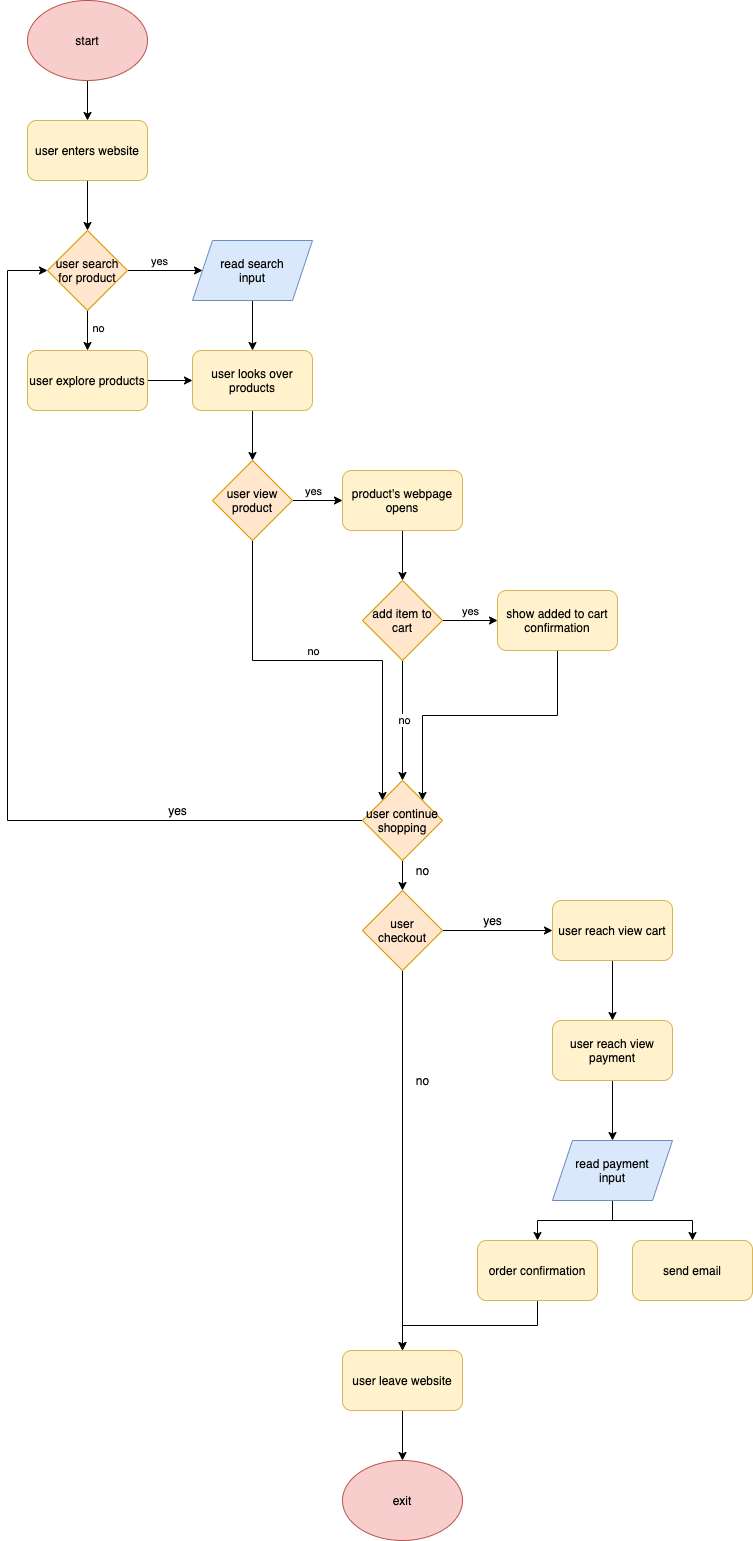

The diagram above was exported from draw.io. Its source (the exported page's mxGraphModel, read from the mxfile embedded in the PNG):
<mxGraphModel dx="1316" dy="1058" grid="1" gridSize="10" guides="1" tooltips="1" connect="1" arrows="1" fold="1" page="1" pageScale="1" pageWidth="1100" pageHeight="1700" math="0" shadow="0">
  <root>
    <mxCell id="0" />
    <mxCell id="1" parent="0" />
    <mxCell id="10" style="edgeStyle=orthogonalEdgeStyle;rounded=0;orthogonalLoop=1;jettySize=auto;html=1;exitX=0.5;exitY=1;exitDx=0;exitDy=0;entryX=0.5;entryY=0;entryDx=0;entryDy=0;" edge="1" parent="1" source="6" target="9">
      <mxGeometry relative="1" as="geometry" />
    </mxCell>
    <mxCell id="6" value="user enters website" style="rounded=1;whiteSpace=wrap;html=1;fillColor=#fff2cc;strokeColor=#d6b656;" vertex="1" parent="1">
      <mxGeometry x="40" y="140" width="120" height="60" as="geometry" />
    </mxCell>
    <mxCell id="8" style="edgeStyle=orthogonalEdgeStyle;rounded=0;orthogonalLoop=1;jettySize=auto;html=1;exitX=0.5;exitY=1;exitDx=0;exitDy=0;" edge="1" parent="1" source="7" target="6">
      <mxGeometry relative="1" as="geometry" />
    </mxCell>
    <mxCell id="7" value="start" style="ellipse;whiteSpace=wrap;html=1;fillColor=#f8cecc;strokeColor=#b85450;" vertex="1" parent="1">
      <mxGeometry x="40" y="20" width="120" height="80" as="geometry" />
    </mxCell>
    <mxCell id="13" style="edgeStyle=orthogonalEdgeStyle;rounded=0;orthogonalLoop=1;jettySize=auto;html=1;exitX=1;exitY=0.5;exitDx=0;exitDy=0;entryX=0;entryY=0.5;entryDx=0;entryDy=0;" edge="1" parent="1" source="9" target="12">
      <mxGeometry relative="1" as="geometry" />
    </mxCell>
    <mxCell id="14" value="yes" style="edgeLabel;html=1;align=center;verticalAlign=middle;resizable=0;points=[];" vertex="1" connectable="0" parent="13">
      <mxGeometry x="-0.1367" y="1" relative="1" as="geometry">
        <mxPoint x="-1" y="-9" as="offset" />
      </mxGeometry>
    </mxCell>
    <mxCell id="16" style="edgeStyle=orthogonalEdgeStyle;rounded=0;orthogonalLoop=1;jettySize=auto;html=1;exitX=0.5;exitY=1;exitDx=0;exitDy=0;entryX=0.5;entryY=0;entryDx=0;entryDy=0;" edge="1" parent="1" source="9" target="15">
      <mxGeometry relative="1" as="geometry" />
    </mxCell>
    <mxCell id="17" value="no" style="edgeLabel;html=1;align=center;verticalAlign=middle;resizable=0;points=[];" vertex="1" connectable="0" parent="16">
      <mxGeometry x="-0.2077" y="3" relative="1" as="geometry">
        <mxPoint x="7" y="1" as="offset" />
      </mxGeometry>
    </mxCell>
    <mxCell id="9" value="user search for product" style="rhombus;whiteSpace=wrap;html=1;fillColor=#ffe6cc;strokeColor=#d79b00;" vertex="1" parent="1">
      <mxGeometry x="60" y="250" width="80" height="80" as="geometry" />
    </mxCell>
    <mxCell id="19" style="edgeStyle=orthogonalEdgeStyle;rounded=0;orthogonalLoop=1;jettySize=auto;html=1;exitX=0.5;exitY=1;exitDx=0;exitDy=0;entryX=0.5;entryY=0;entryDx=0;entryDy=0;" edge="1" parent="1" source="12" target="18">
      <mxGeometry relative="1" as="geometry" />
    </mxCell>
    <mxCell id="12" value="read search&lt;br&gt;input" style="shape=parallelogram;perimeter=parallelogramPerimeter;whiteSpace=wrap;html=1;fixedSize=1;fillColor=#dae8fc;strokeColor=#6c8ebf;" vertex="1" parent="1">
      <mxGeometry x="205" y="260" width="120" height="60" as="geometry" />
    </mxCell>
    <mxCell id="20" style="edgeStyle=orthogonalEdgeStyle;rounded=0;orthogonalLoop=1;jettySize=auto;html=1;exitX=1;exitY=0.5;exitDx=0;exitDy=0;entryX=0;entryY=0.5;entryDx=0;entryDy=0;" edge="1" parent="1" source="15" target="18">
      <mxGeometry relative="1" as="geometry" />
    </mxCell>
    <mxCell id="15" value="user explore products" style="rounded=1;whiteSpace=wrap;html=1;fillColor=#fff2cc;strokeColor=#d6b656;" vertex="1" parent="1">
      <mxGeometry x="40" y="370" width="120" height="60" as="geometry" />
    </mxCell>
    <mxCell id="22" style="edgeStyle=orthogonalEdgeStyle;rounded=0;orthogonalLoop=1;jettySize=auto;html=1;exitX=0.5;exitY=1;exitDx=0;exitDy=0;entryX=0.5;entryY=0;entryDx=0;entryDy=0;" edge="1" parent="1" source="18" target="21">
      <mxGeometry relative="1" as="geometry" />
    </mxCell>
    <mxCell id="18" value="user looks over products" style="rounded=1;whiteSpace=wrap;html=1;fillColor=#fff2cc;strokeColor=#d6b656;" vertex="1" parent="1">
      <mxGeometry x="205" y="370" width="120" height="60" as="geometry" />
    </mxCell>
    <mxCell id="24" style="edgeStyle=orthogonalEdgeStyle;rounded=0;orthogonalLoop=1;jettySize=auto;html=1;exitX=1;exitY=0.5;exitDx=0;exitDy=0;entryX=0;entryY=0.5;entryDx=0;entryDy=0;" edge="1" parent="1" source="21">
      <mxGeometry relative="1" as="geometry">
        <mxPoint x="355" y="520" as="targetPoint" />
      </mxGeometry>
    </mxCell>
    <mxCell id="25" value="yes" style="edgeLabel;html=1;align=center;verticalAlign=middle;resizable=0;points=[];" vertex="1" connectable="0" parent="24">
      <mxGeometry x="-0.1689" y="3" relative="1" as="geometry">
        <mxPoint y="-7" as="offset" />
      </mxGeometry>
    </mxCell>
    <mxCell id="49" style="edgeStyle=orthogonalEdgeStyle;rounded=0;orthogonalLoop=1;jettySize=auto;html=1;exitX=0.5;exitY=1;exitDx=0;exitDy=0;entryX=0;entryY=0;entryDx=0;entryDy=0;" edge="1" parent="1" source="21" target="44">
      <mxGeometry relative="1" as="geometry" />
    </mxCell>
    <mxCell id="52" value="no" style="edgeLabel;html=1;align=center;verticalAlign=middle;resizable=0;points=[];" vertex="1" connectable="0" parent="49">
      <mxGeometry x="-0.0658" y="-3" relative="1" as="geometry">
        <mxPoint x="-1.67" y="-13" as="offset" />
      </mxGeometry>
    </mxCell>
    <mxCell id="21" value="user view product" style="rhombus;whiteSpace=wrap;html=1;fillColor=#ffe6cc;strokeColor=#d79b00;" vertex="1" parent="1">
      <mxGeometry x="225" y="480" width="80" height="80" as="geometry" />
    </mxCell>
    <mxCell id="32" style="edgeStyle=orthogonalEdgeStyle;rounded=0;orthogonalLoop=1;jettySize=auto;html=1;exitX=0.5;exitY=1;exitDx=0;exitDy=0;entryX=0.5;entryY=0;entryDx=0;entryDy=0;" edge="1" parent="1" source="30" target="31">
      <mxGeometry relative="1" as="geometry" />
    </mxCell>
    <mxCell id="30" value="product's webpage opens" style="rounded=1;whiteSpace=wrap;html=1;fillColor=#fff2cc;strokeColor=#d6b656;" vertex="1" parent="1">
      <mxGeometry x="355" y="490" width="120" height="60" as="geometry" />
    </mxCell>
    <mxCell id="39" style="edgeStyle=orthogonalEdgeStyle;rounded=0;orthogonalLoop=1;jettySize=auto;html=1;exitX=1;exitY=0.5;exitDx=0;exitDy=0;entryX=0;entryY=0.5;entryDx=0;entryDy=0;" edge="1" parent="1" source="31" target="37">
      <mxGeometry relative="1" as="geometry" />
    </mxCell>
    <mxCell id="40" value="yes" style="edgeLabel;html=1;align=center;verticalAlign=middle;resizable=0;points=[];" vertex="1" connectable="0" parent="39">
      <mxGeometry x="-0.0727" y="-7" relative="1" as="geometry">
        <mxPoint x="1" y="-17" as="offset" />
      </mxGeometry>
    </mxCell>
    <mxCell id="45" style="edgeStyle=orthogonalEdgeStyle;rounded=0;orthogonalLoop=1;jettySize=auto;html=1;exitX=0.5;exitY=1;exitDx=0;exitDy=0;entryX=0.5;entryY=0;entryDx=0;entryDy=0;" edge="1" parent="1" source="31" target="44">
      <mxGeometry relative="1" as="geometry" />
    </mxCell>
    <mxCell id="47" value="no" style="edgeLabel;html=1;align=center;verticalAlign=middle;resizable=0;points=[];" vertex="1" connectable="0" parent="45">
      <mxGeometry x="-0.0442" y="1" relative="1" as="geometry">
        <mxPoint y="1" as="offset" />
      </mxGeometry>
    </mxCell>
    <mxCell id="31" value="add item to cart" style="rhombus;whiteSpace=wrap;html=1;fillColor=#ffe6cc;strokeColor=#d79b00;" vertex="1" parent="1">
      <mxGeometry x="375" y="600" width="80" height="80" as="geometry" />
    </mxCell>
    <mxCell id="46" style="edgeStyle=orthogonalEdgeStyle;rounded=0;orthogonalLoop=1;jettySize=auto;html=1;exitX=0.5;exitY=1;exitDx=0;exitDy=0;entryX=1;entryY=0;entryDx=0;entryDy=0;" edge="1" parent="1" source="37" target="44">
      <mxGeometry relative="1" as="geometry" />
    </mxCell>
    <mxCell id="37" value="show added to cart confirmation" style="rounded=1;whiteSpace=wrap;html=1;fillColor=#fff2cc;strokeColor=#d6b656;" vertex="1" parent="1">
      <mxGeometry x="510" y="610" width="120" height="60" as="geometry" />
    </mxCell>
    <mxCell id="54" style="edgeStyle=orthogonalEdgeStyle;rounded=0;orthogonalLoop=1;jettySize=auto;html=1;exitX=0;exitY=0.5;exitDx=0;exitDy=0;entryX=0;entryY=0.5;entryDx=0;entryDy=0;" edge="1" parent="1" source="44" target="9">
      <mxGeometry relative="1" as="geometry">
        <Array as="points">
          <mxPoint x="20" y="840" />
          <mxPoint x="20" y="290" />
        </Array>
      </mxGeometry>
    </mxCell>
    <mxCell id="58" style="edgeStyle=orthogonalEdgeStyle;rounded=0;orthogonalLoop=1;jettySize=auto;html=1;exitX=0.5;exitY=1;exitDx=0;exitDy=0;entryX=0.5;entryY=0;entryDx=0;entryDy=0;" edge="1" parent="1" source="44" target="57">
      <mxGeometry relative="1" as="geometry" />
    </mxCell>
    <mxCell id="44" value="user continue shopping" style="rhombus;whiteSpace=wrap;html=1;fillColor=#ffe6cc;strokeColor=#d79b00;" vertex="1" parent="1">
      <mxGeometry x="375" y="800" width="80" height="80" as="geometry" />
    </mxCell>
    <mxCell id="55" value="yes" style="text;html=1;align=center;verticalAlign=middle;resizable=0;points=[];autosize=1;" vertex="1" parent="1">
      <mxGeometry x="175" y="820" width="30" height="20" as="geometry" />
    </mxCell>
    <mxCell id="60" style="edgeStyle=orthogonalEdgeStyle;rounded=0;orthogonalLoop=1;jettySize=auto;html=1;exitX=1;exitY=0.5;exitDx=0;exitDy=0;entryX=0;entryY=0.5;entryDx=0;entryDy=0;" edge="1" parent="1" source="57" target="59">
      <mxGeometry relative="1" as="geometry">
        <mxPoint x="510" y="950.0000000000002" as="sourcePoint" />
      </mxGeometry>
    </mxCell>
    <mxCell id="63" value="" style="edgeStyle=orthogonalEdgeStyle;rounded=0;orthogonalLoop=1;jettySize=auto;html=1;" edge="1" parent="1" source="57" target="62">
      <mxGeometry relative="1" as="geometry" />
    </mxCell>
    <mxCell id="57" value="user&lt;br&gt;checkout" style="rhombus;whiteSpace=wrap;html=1;fillColor=#ffe6cc;strokeColor=#d79b00;" vertex="1" parent="1">
      <mxGeometry x="375" y="910" width="80" height="80" as="geometry" />
    </mxCell>
    <mxCell id="67" style="edgeStyle=orthogonalEdgeStyle;rounded=0;orthogonalLoop=1;jettySize=auto;html=1;exitX=0.5;exitY=1;exitDx=0;exitDy=0;entryX=0.5;entryY=0;entryDx=0;entryDy=0;" edge="1" parent="1" source="59" target="66">
      <mxGeometry relative="1" as="geometry" />
    </mxCell>
    <mxCell id="59" value="user reach view cart" style="rounded=1;whiteSpace=wrap;html=1;fillColor=#fff2cc;strokeColor=#d6b656;" vertex="1" parent="1">
      <mxGeometry x="565" y="920" width="120" height="60" as="geometry" />
    </mxCell>
    <mxCell id="61" value="yes" style="text;html=1;align=center;verticalAlign=middle;resizable=0;points=[];autosize=1;" vertex="1" parent="1">
      <mxGeometry x="490" y="930" width="30" height="20" as="geometry" />
    </mxCell>
    <mxCell id="80" style="edgeStyle=orthogonalEdgeStyle;rounded=0;orthogonalLoop=1;jettySize=auto;html=1;exitX=0.5;exitY=1;exitDx=0;exitDy=0;entryX=0.5;entryY=0;entryDx=0;entryDy=0;" edge="1" parent="1" source="62" target="79">
      <mxGeometry relative="1" as="geometry" />
    </mxCell>
    <mxCell id="62" value="user leave website" style="rounded=1;whiteSpace=wrap;html=1;fillColor=#fff2cc;strokeColor=#d6b656;" vertex="1" parent="1">
      <mxGeometry x="355" y="1370" width="120" height="60" as="geometry" />
    </mxCell>
    <mxCell id="64" value="no" style="text;html=1;align=center;verticalAlign=middle;resizable=0;points=[];autosize=1;" vertex="1" parent="1">
      <mxGeometry x="420" y="1090" width="30" height="20" as="geometry" />
    </mxCell>
    <mxCell id="70" style="edgeStyle=orthogonalEdgeStyle;rounded=0;orthogonalLoop=1;jettySize=auto;html=1;exitX=0.5;exitY=1;exitDx=0;exitDy=0;entryX=0.5;entryY=0;entryDx=0;entryDy=0;" edge="1" parent="1" source="66" target="68">
      <mxGeometry relative="1" as="geometry" />
    </mxCell>
    <mxCell id="66" value="user reach view payment" style="rounded=1;whiteSpace=wrap;html=1;fillColor=#fff2cc;strokeColor=#d6b656;" vertex="1" parent="1">
      <mxGeometry x="565" y="1040" width="120" height="60" as="geometry" />
    </mxCell>
    <mxCell id="74" style="edgeStyle=orthogonalEdgeStyle;rounded=0;orthogonalLoop=1;jettySize=auto;html=1;exitX=0.5;exitY=1;exitDx=0;exitDy=0;entryX=0.5;entryY=0;entryDx=0;entryDy=0;" edge="1" parent="1" source="68" target="72">
      <mxGeometry relative="1" as="geometry" />
    </mxCell>
    <mxCell id="76" style="edgeStyle=orthogonalEdgeStyle;rounded=0;orthogonalLoop=1;jettySize=auto;html=1;exitX=0.5;exitY=1;exitDx=0;exitDy=0;entryX=0.5;entryY=0;entryDx=0;entryDy=0;" edge="1" parent="1" source="68" target="71">
      <mxGeometry relative="1" as="geometry" />
    </mxCell>
    <mxCell id="68" value="read payment&lt;br&gt;input" style="shape=parallelogram;perimeter=parallelogramPerimeter;whiteSpace=wrap;html=1;fixedSize=1;fillColor=#dae8fc;strokeColor=#6c8ebf;" vertex="1" parent="1">
      <mxGeometry x="565" y="1160" width="120" height="60" as="geometry" />
    </mxCell>
    <mxCell id="78" style="edgeStyle=orthogonalEdgeStyle;rounded=0;orthogonalLoop=1;jettySize=auto;html=1;exitX=0.5;exitY=1;exitDx=0;exitDy=0;entryX=0.5;entryY=0;entryDx=0;entryDy=0;" edge="1" parent="1" source="71" target="62">
      <mxGeometry relative="1" as="geometry" />
    </mxCell>
    <mxCell id="71" value="order confirmation" style="rounded=1;whiteSpace=wrap;html=1;fillColor=#fff2cc;strokeColor=#d6b656;" vertex="1" parent="1">
      <mxGeometry x="490" y="1260" width="120" height="60" as="geometry" />
    </mxCell>
    <mxCell id="72" value="send email" style="rounded=1;whiteSpace=wrap;html=1;fillColor=#fff2cc;strokeColor=#d6b656;" vertex="1" parent="1">
      <mxGeometry x="645" y="1260" width="120" height="60" as="geometry" />
    </mxCell>
    <mxCell id="79" value="exit" style="ellipse;whiteSpace=wrap;html=1;fillColor=#f8cecc;strokeColor=#b85450;" vertex="1" parent="1">
      <mxGeometry x="355" y="1480" width="120" height="80" as="geometry" />
    </mxCell>
    <mxCell id="82" value="no" style="text;html=1;align=center;verticalAlign=middle;resizable=0;points=[];autosize=1;" vertex="1" parent="1">
      <mxGeometry x="420" y="880" width="30" height="20" as="geometry" />
    </mxCell>
  </root>
</mxGraphModel>